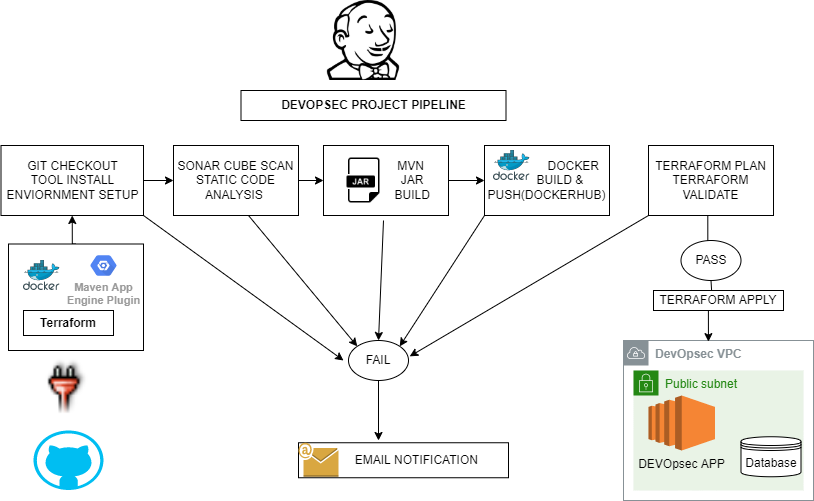

The diagram above was exported from draw.io. Its source (the exported page's mxGraphModel, read from the mxfile embedded in the PNG):
<mxGraphModel dx="1036" dy="489" grid="1" gridSize="10" guides="1" tooltips="1" connect="1" arrows="1" fold="1" page="1" pageScale="1" pageWidth="850" pageHeight="1100" math="0" shadow="0">
  <root>
    <mxCell id="0" />
    <mxCell id="1" parent="0" />
    <mxCell id="gG0ufYbI8D8RC5vl4BGd-69" value="Public subnet" style="points=[[0,0],[0.25,0],[0.5,0],[0.75,0],[1,0],[1,0.25],[1,0.5],[1,0.75],[1,1],[0.75,1],[0.5,1],[0.25,1],[0,1],[0,0.75],[0,0.5],[0,0.25]];outlineConnect=0;gradientColor=none;html=1;whiteSpace=wrap;fontSize=12;fontStyle=0;shape=mxgraph.aws4.group;grIcon=mxgraph.aws4.group_security_group;grStroke=0;strokeColor=#248814;fillColor=#E9F3E6;verticalAlign=top;align=left;spacingLeft=30;fontColor=#248814;dashed=0;" vertex="1" parent="1">
      <mxGeometry x="650" y="380" width="170" height="120" as="geometry" />
    </mxCell>
    <object label="" id="gG0ufYbI8D8RC5vl4BGd-1">
      <mxCell style="shape=image;html=1;verticalAlign=top;verticalLabelPosition=bottom;labelBackgroundColor=#ffffff;imageAspect=0;aspect=fixed;image=https://cdn0.iconfinder.com/data/icons/font-awesome-brands-vol-1/512/jenkins-128.png" vertex="1" parent="1">
        <mxGeometry x="340" y="10" width="80" height="80" as="geometry" />
      </mxCell>
    </object>
    <mxCell id="gG0ufYbI8D8RC5vl4BGd-2" value="&lt;b&gt;DEVOPSEC PROJECT PIPELINE&lt;/b&gt;" style="rounded=0;whiteSpace=wrap;html=1;" vertex="1" parent="1">
      <mxGeometry x="257.5" y="100" width="265" height="30" as="geometry" />
    </mxCell>
    <mxCell id="gG0ufYbI8D8RC5vl4BGd-34" style="edgeStyle=orthogonalEdgeStyle;rounded=0;orthogonalLoop=1;jettySize=auto;html=1;exitX=1;exitY=0.5;exitDx=0;exitDy=0;entryX=0;entryY=0.5;entryDx=0;entryDy=0;" edge="1" parent="1" source="gG0ufYbI8D8RC5vl4BGd-3" target="gG0ufYbI8D8RC5vl4BGd-22">
      <mxGeometry relative="1" as="geometry" />
    </mxCell>
    <mxCell id="gG0ufYbI8D8RC5vl4BGd-3" value="GIT CHECKOUT&lt;br&gt;TOOL INSTALL&lt;br&gt;ENVIORNMENT SETUP" style="rounded=0;whiteSpace=wrap;html=1;" vertex="1" parent="1">
      <mxGeometry x="17.5" y="155" width="142.5" height="70" as="geometry" />
    </mxCell>
    <mxCell id="gG0ufYbI8D8RC5vl4BGd-24" style="edgeStyle=orthogonalEdgeStyle;rounded=0;orthogonalLoop=1;jettySize=auto;html=1;exitX=0.5;exitY=0;exitDx=0;exitDy=0;entryX=0.5;entryY=1;entryDx=0;entryDy=0;" edge="1" parent="1" source="gG0ufYbI8D8RC5vl4BGd-4" target="gG0ufYbI8D8RC5vl4BGd-3">
      <mxGeometry relative="1" as="geometry" />
    </mxCell>
    <mxCell id="gG0ufYbI8D8RC5vl4BGd-4" value="" style="rounded=0;whiteSpace=wrap;html=1;" vertex="1" parent="1">
      <mxGeometry x="25" y="253.5" width="135" height="106.5" as="geometry" />
    </mxCell>
    <mxCell id="gG0ufYbI8D8RC5vl4BGd-8" value="&lt;b&gt;DevOpsec VPC&lt;/b&gt;" style="sketch=0;outlineConnect=0;gradientColor=none;html=1;whiteSpace=wrap;fontSize=12;fontStyle=0;shape=mxgraph.aws4.group;grIcon=mxgraph.aws4.group_vpc;strokeColor=#879196;fillColor=none;verticalAlign=top;align=left;spacingLeft=30;fontColor=#879196;dashed=0;" vertex="1" parent="1">
      <mxGeometry x="640" y="350" width="190" height="160" as="geometry" />
    </mxCell>
    <mxCell id="gG0ufYbI8D8RC5vl4BGd-9" value="DEVOpsec APP" style="outlineConnect=0;dashed=0;verticalLabelPosition=bottom;verticalAlign=top;align=center;html=1;shape=mxgraph.aws3.ec2;fillColor=#F58534;gradientColor=none;" vertex="1" parent="1">
      <mxGeometry x="665" y="405" width="66.5" height="55" as="geometry" />
    </mxCell>
    <mxCell id="gG0ufYbI8D8RC5vl4BGd-14" value="" style="verticalLabelPosition=bottom;html=1;verticalAlign=top;align=center;strokeColor=none;fillColor=#00BEF2;shape=mxgraph.azure.github_code;pointerEvents=1;" vertex="1" parent="1">
      <mxGeometry x="50" y="440" width="70" height="59.5" as="geometry" />
    </mxCell>
    <mxCell id="gG0ufYbI8D8RC5vl4BGd-15" value="" style="shape=image;html=1;verticalAlign=top;verticalLabelPosition=bottom;labelBackgroundColor=#ffffff;imageAspect=0;aspect=fixed;image=https://cdn2.iconfinder.com/data/icons/gnomeicontheme/24x24/stock/object/stock_insert-plugin.png;rotation=-90;" vertex="1" parent="1">
      <mxGeometry x="50" y="364.5" width="62" height="62" as="geometry" />
    </mxCell>
    <mxCell id="gG0ufYbI8D8RC5vl4BGd-16" value="" style="sketch=0;aspect=fixed;html=1;points=[];align=center;image;fontSize=12;image=img/lib/mscae/Docker.svg;" vertex="1" parent="1">
      <mxGeometry x="40" y="270" width="36.59" height="30" as="geometry" />
    </mxCell>
    <mxCell id="gG0ufYbI8D8RC5vl4BGd-18" value="Maven App&#10;Engine Plugin" style="sketch=0;html=1;fillColor=#5184F3;strokeColor=none;verticalAlign=top;labelPosition=center;verticalLabelPosition=bottom;align=center;spacingTop=-6;fontSize=11;fontStyle=1;fontColor=#999999;shape=mxgraph.gcp2.hexIcon;prIcon=placeholder" vertex="1" parent="1">
      <mxGeometry x="100" y="260" width="40" height="30" as="geometry" />
    </mxCell>
    <mxCell id="gG0ufYbI8D8RC5vl4BGd-21" value="Terraform" style="rounded=0;whiteSpace=wrap;html=1;fontStyle=1" vertex="1" parent="1">
      <mxGeometry x="40" y="320" width="90" height="25" as="geometry" />
    </mxCell>
    <mxCell id="gG0ufYbI8D8RC5vl4BGd-32" style="edgeStyle=orthogonalEdgeStyle;rounded=0;orthogonalLoop=1;jettySize=auto;html=1;exitX=1;exitY=0.5;exitDx=0;exitDy=0;entryX=0;entryY=0.5;entryDx=0;entryDy=0;" edge="1" parent="1" source="gG0ufYbI8D8RC5vl4BGd-22" target="gG0ufYbI8D8RC5vl4BGd-25">
      <mxGeometry relative="1" as="geometry" />
    </mxCell>
    <mxCell id="gG0ufYbI8D8RC5vl4BGd-22" value="SONAR CUBE SCAN&lt;br&gt;STATIC CODE ANALYSIS&amp;nbsp;" style="rounded=0;whiteSpace=wrap;html=1;" vertex="1" parent="1">
      <mxGeometry x="190" y="155" width="125" height="70" as="geometry" />
    </mxCell>
    <mxCell id="gG0ufYbI8D8RC5vl4BGd-46" style="edgeStyle=orthogonalEdgeStyle;rounded=0;orthogonalLoop=1;jettySize=auto;html=1;exitX=1;exitY=0.5;exitDx=0;exitDy=0;entryX=0;entryY=0.5;entryDx=0;entryDy=0;" edge="1" parent="1" source="gG0ufYbI8D8RC5vl4BGd-25" target="gG0ufYbI8D8RC5vl4BGd-40">
      <mxGeometry relative="1" as="geometry" />
    </mxCell>
    <mxCell id="gG0ufYbI8D8RC5vl4BGd-25" value="&lt;span style=&quot;white-space: pre&quot;&gt;&#09;&lt;/span&gt;&lt;span style=&quot;white-space: pre&quot;&gt;&#09;&lt;/span&gt;MVN &lt;br&gt;&amp;nbsp;&lt;span style=&quot;white-space: pre&quot;&gt;&#09;&lt;/span&gt;&lt;span style=&quot;white-space: pre&quot;&gt;&#09;&lt;/span&gt;JAR&lt;br&gt;&lt;span style=&quot;white-space: pre&quot;&gt;&#09;&lt;/span&gt;&lt;span style=&quot;white-space: pre&quot;&gt;&#09;&lt;/span&gt;BUILD" style="rounded=0;whiteSpace=wrap;html=1;" vertex="1" parent="1">
      <mxGeometry x="340" y="155" width="125" height="70" as="geometry" />
    </mxCell>
    <mxCell id="gG0ufYbI8D8RC5vl4BGd-30" value="" style="shape=image;html=1;verticalAlign=top;verticalLabelPosition=bottom;labelBackgroundColor=#ffffff;imageAspect=0;aspect=fixed;image=https://cdn3.iconfinder.com/data/icons/dompicon-glyph-file-format-2/256/file-jar-format-type-128.png" vertex="1" parent="1">
      <mxGeometry x="356" y="166" width="48" height="48" as="geometry" />
    </mxCell>
    <mxCell id="gG0ufYbI8D8RC5vl4BGd-48" style="edgeStyle=orthogonalEdgeStyle;rounded=0;orthogonalLoop=1;jettySize=auto;html=1;exitX=0.5;exitY=1;exitDx=0;exitDy=0;entryX=0.447;entryY=0.007;entryDx=0;entryDy=0;entryPerimeter=0;startArrow=none;" edge="1" parent="1" source="gG0ufYbI8D8RC5vl4BGd-51" target="gG0ufYbI8D8RC5vl4BGd-8">
      <mxGeometry relative="1" as="geometry" />
    </mxCell>
    <mxCell id="gG0ufYbI8D8RC5vl4BGd-36" value="TERRAFORM PLAN&lt;br&gt;TERRAFORM VALIDATE" style="rounded=0;whiteSpace=wrap;html=1;" vertex="1" parent="1">
      <mxGeometry x="665" y="155" width="125" height="70" as="geometry" />
    </mxCell>
    <mxCell id="gG0ufYbI8D8RC5vl4BGd-40" value="&lt;span style=&quot;white-space: pre&quot;&gt;&#09;&lt;/span&gt;&lt;span style=&quot;white-space: pre&quot;&gt;&#09;&lt;/span&gt;DOCKER &lt;span style=&quot;white-space: pre&quot;&gt;&#09;&lt;/span&gt;BUILD &amp;amp; PUSH(DOCKERHUB)" style="rounded=0;whiteSpace=wrap;html=1;" vertex="1" parent="1">
      <mxGeometry x="501" y="155" width="125" height="70" as="geometry" />
    </mxCell>
    <mxCell id="gG0ufYbI8D8RC5vl4BGd-41" value="" style="sketch=0;aspect=fixed;html=1;points=[];align=center;image;fontSize=12;image=img/lib/mscae/Docker.svg;" vertex="1" parent="1">
      <mxGeometry x="510" y="160" width="36.59" height="30" as="geometry" />
    </mxCell>
    <mxCell id="gG0ufYbI8D8RC5vl4BGd-49" value="PASS" style="ellipse;whiteSpace=wrap;html=1;" vertex="1" parent="1">
      <mxGeometry x="697.5" y="250" width="60" height="40" as="geometry" />
    </mxCell>
    <mxCell id="gG0ufYbI8D8RC5vl4BGd-50" value="" style="edgeStyle=orthogonalEdgeStyle;rounded=0;orthogonalLoop=1;jettySize=auto;html=1;exitX=0.5;exitY=1;exitDx=0;exitDy=0;entryX=0.447;entryY=0.007;entryDx=0;entryDy=0;entryPerimeter=0;endArrow=none;" edge="1" parent="1" source="gG0ufYbI8D8RC5vl4BGd-36" target="gG0ufYbI8D8RC5vl4BGd-49">
      <mxGeometry relative="1" as="geometry">
        <mxPoint x="727.5" y="225" as="sourcePoint" />
        <mxPoint x="727.5799999999999" y="350.98" as="targetPoint" />
      </mxGeometry>
    </mxCell>
    <mxCell id="gG0ufYbI8D8RC5vl4BGd-51" value="TERRAFORM APPLY" style="rounded=0;whiteSpace=wrap;html=1;" vertex="1" parent="1">
      <mxGeometry x="670" y="300" width="130" height="20" as="geometry" />
    </mxCell>
    <mxCell id="gG0ufYbI8D8RC5vl4BGd-52" value="" style="edgeStyle=orthogonalEdgeStyle;rounded=0;orthogonalLoop=1;jettySize=auto;html=1;exitX=0.5;exitY=1;exitDx=0;exitDy=0;entryX=0.447;entryY=0.007;entryDx=0;entryDy=0;entryPerimeter=0;startArrow=none;endArrow=none;" edge="1" parent="1" source="gG0ufYbI8D8RC5vl4BGd-49" target="gG0ufYbI8D8RC5vl4BGd-51">
      <mxGeometry relative="1" as="geometry">
        <mxPoint x="727.5" y="290" as="sourcePoint" />
        <mxPoint x="727.5799999999999" y="350.98" as="targetPoint" />
      </mxGeometry>
    </mxCell>
    <mxCell id="gG0ufYbI8D8RC5vl4BGd-53" value="FAIL" style="ellipse;whiteSpace=wrap;html=1;" vertex="1" parent="1">
      <mxGeometry x="365" y="350" width="60" height="40" as="geometry" />
    </mxCell>
    <mxCell id="gG0ufYbI8D8RC5vl4BGd-54" value="&amp;nbsp; &amp;nbsp; &amp;nbsp; &amp;nbsp; EMAIL NOTIFICATION" style="rounded=0;whiteSpace=wrap;html=1;" vertex="1" parent="1">
      <mxGeometry x="315" y="452.25" width="210" height="35" as="geometry" />
    </mxCell>
    <mxCell id="gG0ufYbI8D8RC5vl4BGd-55" value="" style="outlineConnect=0;dashed=0;verticalLabelPosition=bottom;verticalAlign=top;align=center;html=1;shape=mxgraph.aws3.email;fillColor=#D9A741;gradientColor=none;" vertex="1" parent="1">
      <mxGeometry x="315" y="452.25" width="40" height="34" as="geometry" />
    </mxCell>
    <mxCell id="gG0ufYbI8D8RC5vl4BGd-62" value="" style="endArrow=classic;html=1;rounded=0;exitX=1;exitY=1;exitDx=0;exitDy=0;" edge="1" parent="1" source="gG0ufYbI8D8RC5vl4BGd-3">
      <mxGeometry width="50" height="50" relative="1" as="geometry">
        <mxPoint x="400" y="300" as="sourcePoint" />
        <mxPoint x="360" y="370" as="targetPoint" />
      </mxGeometry>
    </mxCell>
    <mxCell id="gG0ufYbI8D8RC5vl4BGd-63" value="" style="endArrow=classic;html=1;rounded=0;exitX=1;exitY=1;exitDx=0;exitDy=0;entryX=0;entryY=0;entryDx=0;entryDy=0;" edge="1" parent="1" target="gG0ufYbI8D8RC5vl4BGd-53">
      <mxGeometry width="50" height="50" relative="1" as="geometry">
        <mxPoint x="265" y="225" as="sourcePoint" />
        <mxPoint x="465" y="370" as="targetPoint" />
      </mxGeometry>
    </mxCell>
    <mxCell id="gG0ufYbI8D8RC5vl4BGd-64" value="" style="endArrow=classic;html=1;rounded=0;entryX=0.5;entryY=0;entryDx=0;entryDy=0;" edge="1" parent="1" target="gG0ufYbI8D8RC5vl4BGd-53">
      <mxGeometry width="50" height="50" relative="1" as="geometry">
        <mxPoint x="400" y="230" as="sourcePoint" />
        <mxPoint x="450" y="250" as="targetPoint" />
      </mxGeometry>
    </mxCell>
    <mxCell id="gG0ufYbI8D8RC5vl4BGd-65" value="" style="endArrow=classic;html=1;rounded=0;entryX=1;entryY=0;entryDx=0;entryDy=0;exitX=0;exitY=1;exitDx=0;exitDy=0;" edge="1" parent="1" source="gG0ufYbI8D8RC5vl4BGd-40" target="gG0ufYbI8D8RC5vl4BGd-53">
      <mxGeometry width="50" height="50" relative="1" as="geometry">
        <mxPoint x="410" y="310" as="sourcePoint" />
        <mxPoint x="460" y="260" as="targetPoint" />
      </mxGeometry>
    </mxCell>
    <mxCell id="gG0ufYbI8D8RC5vl4BGd-66" value="" style="endArrow=classic;html=1;rounded=0;entryX=1;entryY=0;entryDx=0;entryDy=0;exitX=0;exitY=1;exitDx=0;exitDy=0;" edge="1" parent="1" source="gG0ufYbI8D8RC5vl4BGd-36">
      <mxGeometry width="50" height="50" relative="1" as="geometry">
        <mxPoint x="511" y="235" as="sourcePoint" />
        <mxPoint x="426.21320343559637" y="365.85786437626905" as="targetPoint" />
      </mxGeometry>
    </mxCell>
    <mxCell id="gG0ufYbI8D8RC5vl4BGd-67" value="" style="endArrow=classic;html=1;rounded=0;exitX=0.5;exitY=1;exitDx=0;exitDy=0;" edge="1" parent="1" source="gG0ufYbI8D8RC5vl4BGd-53">
      <mxGeometry width="50" height="50" relative="1" as="geometry">
        <mxPoint x="400" y="300" as="sourcePoint" />
        <mxPoint x="395" y="450" as="targetPoint" />
      </mxGeometry>
    </mxCell>
    <mxCell id="gG0ufYbI8D8RC5vl4BGd-68" value="Database" style="shape=datastore;whiteSpace=wrap;html=1;" vertex="1" parent="1">
      <mxGeometry x="757.5" y="446.25" width="60" height="40" as="geometry" />
    </mxCell>
  </root>
</mxGraphModel>